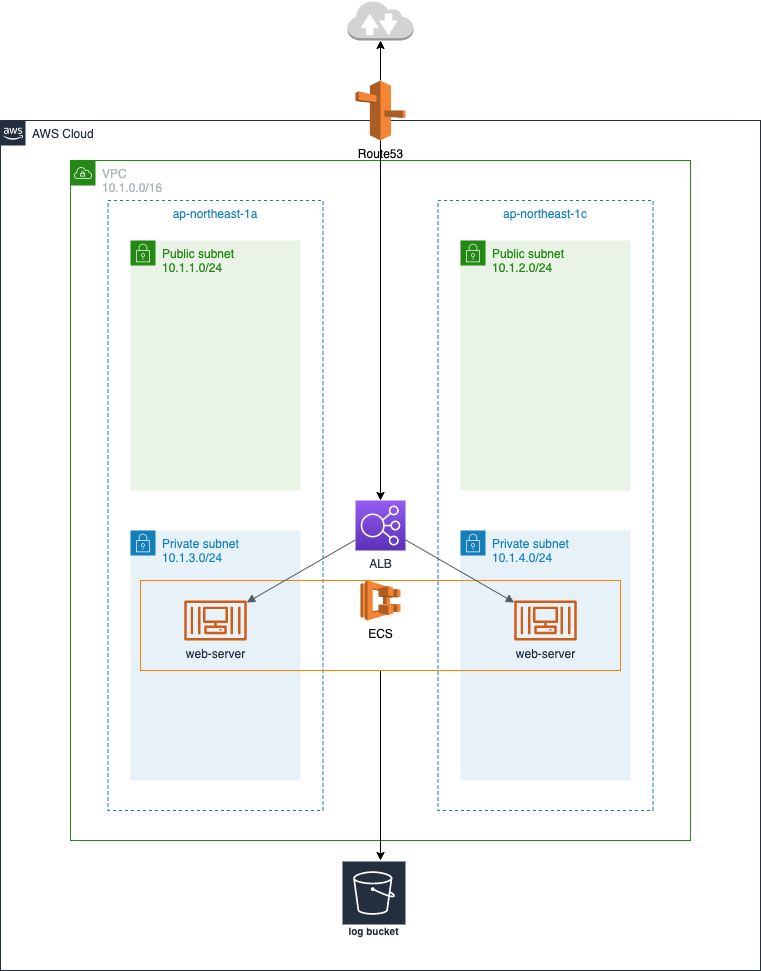

The diagram above was exported from draw.io. Its source (the exported page's mxGraphModel, read from the mxfile embedded in the PNG):
<mxGraphModel dx="1426" dy="745" grid="1" gridSize="10" guides="1" tooltips="1" connect="1" arrows="1" fold="1" page="1" pageScale="1" pageWidth="827" pageHeight="1169" math="0" shadow="0">
  <root>
    <mxCell id="0" />
    <mxCell id="1" parent="0" />
    <mxCell id="Cfe6q4BTGsmJ88wW76GF-12" value="ap-northeast-1c" style="fillColor=none;strokeColor=#147EBA;dashed=1;verticalAlign=top;fontStyle=0;fontColor=#147EBA;" vertex="1" parent="1">
      <mxGeometry x="477.5" y="220" width="215" height="610" as="geometry" />
    </mxCell>
    <mxCell id="Cfe6q4BTGsmJ88wW76GF-33" value="AWS Cloud" style="points=[[0,0],[0.25,0],[0.5,0],[0.75,0],[1,0],[1,0.25],[1,0.5],[1,0.75],[1,1],[0.75,1],[0.5,1],[0.25,1],[0,1],[0,0.75],[0,0.5],[0,0.25]];outlineConnect=0;gradientColor=none;html=1;whiteSpace=wrap;fontSize=12;fontStyle=0;shape=mxgraph.aws4.group;grIcon=mxgraph.aws4.group_aws_cloud_alt;strokeColor=#232F3E;fillColor=none;verticalAlign=top;align=left;spacingLeft=30;fontColor=#232F3E;dashed=0;" vertex="1" parent="1">
      <mxGeometry x="40" y="140" width="760" height="850" as="geometry" />
    </mxCell>
    <mxCell id="Cfe6q4BTGsmJ88wW76GF-32" value="VPC&lt;br&gt;10.1.0.0/16" style="points=[[0,0],[0.25,0],[0.5,0],[0.75,0],[1,0],[1,0.25],[1,0.5],[1,0.75],[1,1],[0.75,1],[0.5,1],[0.25,1],[0,1],[0,0.75],[0,0.5],[0,0.25]];outlineConnect=0;gradientColor=none;html=1;whiteSpace=wrap;fontSize=12;fontStyle=0;shape=mxgraph.aws4.group;grIcon=mxgraph.aws4.group_vpc;strokeColor=#248814;fillColor=none;verticalAlign=top;align=left;spacingLeft=30;fontColor=#AAB7B8;dashed=0;" vertex="1" parent="1">
      <mxGeometry x="110" y="180" width="620" height="680" as="geometry" />
    </mxCell>
    <mxCell id="Cfe6q4BTGsmJ88wW76GF-11" value="ap-northeast-1a" style="fillColor=none;strokeColor=#147EBA;dashed=1;verticalAlign=top;fontStyle=0;fontColor=#147EBA;" vertex="1" parent="1">
      <mxGeometry x="147.5" y="220" width="215" height="610" as="geometry" />
    </mxCell>
    <mxCell id="Cfe6q4BTGsmJ88wW76GF-3" value="Public subnet&lt;br&gt;10.1.1.0/24" style="points=[[0,0],[0.25,0],[0.5,0],[0.75,0],[1,0],[1,0.25],[1,0.5],[1,0.75],[1,1],[0.75,1],[0.5,1],[0.25,1],[0,1],[0,0.75],[0,0.5],[0,0.25]];outlineConnect=0;gradientColor=none;html=1;whiteSpace=wrap;fontSize=12;fontStyle=0;shape=mxgraph.aws4.group;grIcon=mxgraph.aws4.group_security_group;grStroke=0;strokeColor=#248814;fillColor=#E9F3E6;verticalAlign=top;align=left;spacingLeft=30;fontColor=#248814;dashed=0;" vertex="1" parent="1">
      <mxGeometry x="170" y="260" width="170" height="250" as="geometry" />
    </mxCell>
    <mxCell id="Cfe6q4BTGsmJ88wW76GF-4" value="Private subnet&lt;br&gt;10.1.3.0/24" style="points=[[0,0],[0.25,0],[0.5,0],[0.75,0],[1,0],[1,0.25],[1,0.5],[1,0.75],[1,1],[0.75,1],[0.5,1],[0.25,1],[0,1],[0,0.75],[0,0.5],[0,0.25]];outlineConnect=0;gradientColor=none;html=1;whiteSpace=wrap;fontSize=12;fontStyle=0;shape=mxgraph.aws4.group;grIcon=mxgraph.aws4.group_security_group;grStroke=0;strokeColor=#147EBA;fillColor=#E6F2F8;verticalAlign=top;align=left;spacingLeft=30;fontColor=#147EBA;dashed=0;" vertex="1" parent="1">
      <mxGeometry x="170" y="550" width="170" height="250" as="geometry" />
    </mxCell>
    <mxCell id="Cfe6q4BTGsmJ88wW76GF-5" value="Public subnet&lt;br&gt;10.1.2.0/24" style="points=[[0,0],[0.25,0],[0.5,0],[0.75,0],[1,0],[1,0.25],[1,0.5],[1,0.75],[1,1],[0.75,1],[0.5,1],[0.25,1],[0,1],[0,0.75],[0,0.5],[0,0.25]];outlineConnect=0;gradientColor=none;html=1;whiteSpace=wrap;fontSize=12;fontStyle=0;shape=mxgraph.aws4.group;grIcon=mxgraph.aws4.group_security_group;grStroke=0;strokeColor=#248814;fillColor=#E9F3E6;verticalAlign=top;align=left;spacingLeft=30;fontColor=#248814;dashed=0;" vertex="1" parent="1">
      <mxGeometry x="500" y="260" width="170" height="250" as="geometry" />
    </mxCell>
    <mxCell id="Cfe6q4BTGsmJ88wW76GF-6" value="Private subnet&lt;br&gt;10.1.4.0/24" style="points=[[0,0],[0.25,0],[0.5,0],[0.75,0],[1,0],[1,0.25],[1,0.5],[1,0.75],[1,1],[0.75,1],[0.5,1],[0.25,1],[0,1],[0,0.75],[0,0.5],[0,0.25]];outlineConnect=0;gradientColor=none;html=1;whiteSpace=wrap;fontSize=12;fontStyle=0;shape=mxgraph.aws4.group;grIcon=mxgraph.aws4.group_security_group;grStroke=0;strokeColor=#147EBA;fillColor=#E6F2F8;verticalAlign=top;align=left;spacingLeft=30;fontColor=#147EBA;dashed=0;" vertex="1" parent="1">
      <mxGeometry x="500" y="550" width="170" height="250" as="geometry" />
    </mxCell>
    <mxCell id="Cfe6q4BTGsmJ88wW76GF-10" value="" style="edgeStyle=orthogonalEdgeStyle;rounded=0;orthogonalLoop=1;jettySize=auto;html=1;exitX=0.5;exitY=0;exitDx=0;exitDy=0;exitPerimeter=0;" edge="1" parent="1" source="Cfe6q4BTGsmJ88wW76GF-35" target="Cfe6q4BTGsmJ88wW76GF-9">
      <mxGeometry relative="1" as="geometry">
        <mxPoint x="420" y="110" as="sourcePoint" />
      </mxGeometry>
    </mxCell>
    <mxCell id="Cfe6q4BTGsmJ88wW76GF-9" value="" style="outlineConnect=0;dashed=0;verticalLabelPosition=bottom;verticalAlign=top;align=center;html=1;shape=mxgraph.aws3.internet_2;fillColor=#D2D3D3;gradientColor=none;" vertex="1" parent="1">
      <mxGeometry x="387" y="20" width="66" height="40" as="geometry" />
    </mxCell>
    <mxCell id="Cfe6q4BTGsmJ88wW76GF-14" value="ALB" style="outlineConnect=0;fontColor=#232F3E;gradientColor=#945DF2;gradientDirection=north;fillColor=#5A30B5;strokeColor=#ffffff;dashed=0;verticalLabelPosition=bottom;verticalAlign=top;align=center;html=1;fontSize=12;fontStyle=0;aspect=fixed;shape=mxgraph.aws4.resourceIcon;resIcon=mxgraph.aws4.elastic_load_balancing;" vertex="1" parent="1">
      <mxGeometry x="395" y="520" width="50" height="50" as="geometry" />
    </mxCell>
    <mxCell id="Cfe6q4BTGsmJ88wW76GF-43" style="edgeStyle=none;rounded=0;orthogonalLoop=1;jettySize=auto;html=1;entryX=0.6;entryY=0;entryDx=0;entryDy=0;entryPerimeter=0;fontColor=#000000;" edge="1" parent="1" source="Cfe6q4BTGsmJ88wW76GF-17" target="Cfe6q4BTGsmJ88wW76GF-39">
      <mxGeometry relative="1" as="geometry" />
    </mxCell>
    <mxCell id="Cfe6q4BTGsmJ88wW76GF-17" value="" style="fillColor=none;verticalAlign=top;fontStyle=0;strokeColor=#FF8000;" vertex="1" parent="1">
      <mxGeometry x="180" y="600" width="480" height="90" as="geometry" />
    </mxCell>
    <mxCell id="Cfe6q4BTGsmJ88wW76GF-23" value="ECS" style="outlineConnect=0;dashed=0;verticalLabelPosition=bottom;verticalAlign=top;align=center;html=1;shape=mxgraph.aws3.ecs;fillColor=#F58534;gradientColor=none;strokeColor=#FF8000;fontColor=#000000;" vertex="1" parent="1">
      <mxGeometry x="400" y="600" width="40" height="40" as="geometry" />
    </mxCell>
    <mxCell id="Cfe6q4BTGsmJ88wW76GF-24" value="web-server" style="outlineConnect=0;fontColor=#232F3E;gradientColor=none;fillColor=#D05C17;strokeColor=none;dashed=0;verticalLabelPosition=bottom;verticalAlign=top;align=center;html=1;fontSize=12;fontStyle=0;aspect=fixed;pointerEvents=1;shape=mxgraph.aws4.container_3;" vertex="1" parent="1">
      <mxGeometry x="223.8" y="620" width="62.4" height="40" as="geometry" />
    </mxCell>
    <mxCell id="Cfe6q4BTGsmJ88wW76GF-25" value="web-server" style="outlineConnect=0;fontColor=#232F3E;gradientColor=none;fillColor=#D05C17;strokeColor=none;dashed=0;verticalLabelPosition=bottom;verticalAlign=top;align=center;html=1;fontSize=12;fontStyle=0;aspect=fixed;pointerEvents=1;shape=mxgraph.aws4.container_3;" vertex="1" parent="1">
      <mxGeometry x="553.8" y="620" width="62.4" height="40" as="geometry" />
    </mxCell>
    <mxCell id="Cfe6q4BTGsmJ88wW76GF-29" value="" style="html=1;endArrow=none;elbow=vertical;startArrow=block;startFill=1;strokeColor=#545B64;rounded=0;fontColor=#000000;" edge="1" parent="1" source="Cfe6q4BTGsmJ88wW76GF-24" target="Cfe6q4BTGsmJ88wW76GF-14">
      <mxGeometry width="100" relative="1" as="geometry">
        <mxPoint x="295" y="610" as="sourcePoint" />
        <mxPoint x="395" y="550" as="targetPoint" />
      </mxGeometry>
    </mxCell>
    <mxCell id="Cfe6q4BTGsmJ88wW76GF-30" value="" style="html=1;endArrow=block;elbow=vertical;startArrow=none;endFill=1;strokeColor=#545B64;rounded=0;fontColor=#000000;" edge="1" parent="1" source="Cfe6q4BTGsmJ88wW76GF-14" target="Cfe6q4BTGsmJ88wW76GF-25">
      <mxGeometry width="100" relative="1" as="geometry">
        <mxPoint x="445" y="544.5" as="sourcePoint" />
        <mxPoint x="545" y="544.5" as="targetPoint" />
      </mxGeometry>
    </mxCell>
    <mxCell id="Cfe6q4BTGsmJ88wW76GF-44" style="edgeStyle=none;rounded=0;orthogonalLoop=1;jettySize=auto;html=1;fontColor=#000000;" edge="1" parent="1" source="Cfe6q4BTGsmJ88wW76GF-35" target="Cfe6q4BTGsmJ88wW76GF-14">
      <mxGeometry relative="1" as="geometry" />
    </mxCell>
    <mxCell id="Cfe6q4BTGsmJ88wW76GF-35" value="Route53" style="outlineConnect=0;dashed=0;verticalLabelPosition=bottom;verticalAlign=top;align=center;html=1;shape=mxgraph.aws3.route_53;fillColor=#F58536;gradientColor=none;strokeColor=#FF8000;fontColor=#000000;" vertex="1" parent="1">
      <mxGeometry x="395" y="100" width="50" height="60" as="geometry" />
    </mxCell>
    <mxCell id="Cfe6q4BTGsmJ88wW76GF-39" value="log bucket" style="outlineConnect=0;fontColor=#232F3E;gradientColor=none;strokeColor=#ffffff;fillColor=#232F3E;dashed=0;verticalLabelPosition=middle;verticalAlign=bottom;align=center;html=1;whiteSpace=wrap;fontSize=10;fontStyle=1;spacing=3;shape=mxgraph.aws4.productIcon;prIcon=mxgraph.aws4.s3;" vertex="1" parent="1">
      <mxGeometry x="381" y="880" width="65" height="80" as="geometry" />
    </mxCell>
  </root>
</mxGraphModel>